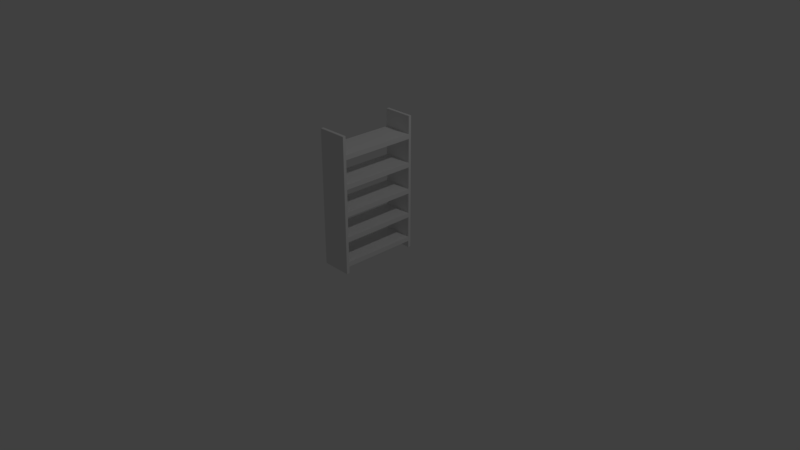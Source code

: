 # Source: Armoire.blend  (saved by Blender 2.79.0; exported with 4.5.12 LTS)
import bpy
from mathutils import Matrix  # noqa: F401  (used for matrix-valued properties, if any)

bpy.ops.wm.read_factory_settings(use_empty=True)
scene = bpy.context.scene
scene.name = 'Scene'

# ---- collections
col_collection_1 = bpy.data.collections.new('Collection 1'); scene.collection.children.link(col_collection_1)

# ---- materials (node trees are filled in below, after node groups)
mat_material = bpy.data.materials.new('Material')
mat_material.alpha_threshold = 0.0
mat_material.use_transparent_shadow = False
mat_material.roughness = 0.5
mat_material.line_color = (0.0, 0.0, 0.0, 1.0)

# ---- material node trees

# ---- world
world_world = bpy.data.worlds.new('World'); scene.world = world_world
world_world.color = (0.05088, 0.05088, 0.05088)
world_world.use_sun_shadow = False
world_world.sun_shadow_jitter_overblur = 0.0
world_world.cycles.sampling_method = 'MANUAL'

# ---- cameras
cam_camera = bpy.data.cameras.new('Camera')
cam_camera.clip_end = 100.0
cam_camera.lens = 35.0
cam_camera.sensor_width = 32.0
cam_camera.sensor_height = 18.0
cam_camera.ortho_scale = 7.314
cam_camera.dof.focus_distance = 0.0
cam_camera.dof.aperture_fstop = 128.0

# ---- lights
light_lamp = bpy.data.lights.new('Lamp', 'POINT')
light_lamp.transmission_factor = 0.0
light_lamp.cutoff_distance = 30.0
light_lamp.energy = 100.0
light_lamp.shadow_buffer_clip_start = 1.001
light_lamp.shadow_soft_size = 0.1
light_lamp.shadow_maximum_resolution = 0.006
light_lamp.use_absolute_resolution = True

# ---- meshes
me_cube = bpy.data.meshes.new('Cube')
me_cube.from_pydata([(1.0, 0.9019, -1.0), (1.0, -0.9019, -1.0), (-1.0, -0.9019, -1.0), (-1.0, 0.9019, -1.0), (1.0, 0.9019, 1.0), (1.0, -0.9019, 1.0), (-1.0, -0.9019, 1.0), (-1.0, 0.9019, 1.0), (1.0, 0.9019, -0.9003), (1.0, -0.9019, -0.9003), (-1.0, -0.9019, -0.9003), (-1.0, 0.9019, -0.9003), (1.0, 0.9019, -0.52), (1.0, -0.9019, -0.52), (-1.0, -0.9019, -0.52), (-1.0, 0.9019, -0.52), (1.0, 0.9019, -0.148), (1.0, -0.9019, -0.148), (-1.0, -0.9019, -0.148), (-1.0, 0.9019, -0.148), (1.0, 0.9019, 0.25), (1.0, -0.9019, 0.25), (-1.0, -0.9019, 0.25), (-1.0, 0.9019, 0.25), (1.0, 0.9019, 0.67), (1.0, -0.9019, 0.67), (-1.0, -0.9019, 0.67), (-1.0, 0.9019, 0.67), (1.0, 0.8391, -1.0), (-1.0, 0.8391, -1.0), (1.0, 0.8391, 1.0), (-1.0, 0.8391, 1.0), (-1.0, 0.8391, -0.9003), (1.0, 0.8391, -0.899), (-1.0, 0.8391, -0.52), (1.0, 0.8391, -0.52), (-1.0, 0.8391, -0.148), (1.0, 0.8391, -0.148), (-1.0, 0.8391, 0.25), (1.0, 0.8391, 0.25), (-1.0, 0.8391, 0.67), (1.0, 0.8391, 0.67), (1.0, -0.8352, -1.0), (1.0, -0.8352, 1.0), (1.0, -0.8352, -0.899), (1.0, -0.8352, -0.52), (1.0, -0.8352, -0.148), (1.0, -0.8352, 0.25), (1.0, -0.8352, 0.67), (-1.0, -0.8352, -1.0), (-1.0, -0.8352, 1.0), (-1.0, -0.8352, -0.9003), (-1.0, -0.8352, -0.52), (-1.0, -0.8352, -0.148), (-1.0, -0.8352, 0.25), (-1.0, -0.8352, 0.67), (1.0, 0.9019, -0.8303), (1.0, -0.9019, -0.8303), (-1.0, -0.9019, -0.8303), (-1.0, 0.9019, -0.8303), (1.0, 0.8391, -0.829), (-1.0, 0.8391, -0.8303), (-1.0, -0.8352, -0.8303), (1.0, -0.8352, -0.829), (1.0, 0.9019, -0.45), (1.0, -0.9019, -0.45), (-1.0, -0.9019, -0.45), (-1.0, 0.9019, -0.45), (1.0, 0.8391, -0.45), (-1.0, 0.8391, -0.45), (-1.0, -0.8352, -0.45), (1.0, -0.8352, -0.45), (1.0, 0.9019, -0.078), (1.0, -0.9019, -0.078), (-1.0, -0.9019, -0.078), (-1.0, 0.9019, -0.078), (1.0, 0.8391, -0.078), (-1.0, 0.8391, -0.078), (-1.0, -0.8352, -0.078), (1.0, -0.8352, -0.078), (1.0, 0.9019, 0.32), (1.0, -0.9019, 0.32), (-1.0, -0.9019, 0.32), (-1.0, 0.9019, 0.32), (1.0, 0.8391, 0.32), (-1.0, 0.8391, 0.32), (-1.0, -0.8352, 0.32), (1.0, -0.8352, 0.32), (1.0, 0.9019, 0.74), (1.0, -0.9019, 0.74), (-1.0, -0.9019, 0.74), (-1.0, 0.9019, 0.74), (-1.0, 0.8391, 0.74), (1.0, 0.8391, 0.74), (-1.0, -0.8352, 0.74), (1.0, -0.8352, 0.74)], [], [(42, 1, 2, 49), (43, 50, 6, 5), (95, 43, 5, 89), (89, 5, 6, 90), (92, 31, 7, 91), (8, 0, 3, 11), (56, 8, 11, 59), (29, 32, 11, 3), (1, 9, 10, 2), (42, 44, 9, 1), (64, 12, 15, 67), (61, 34, 15, 59), (57, 13, 14, 58), (63, 45, 13, 57), (72, 16, 19, 75), (69, 36, 19, 67), (65, 17, 18, 66), (71, 46, 17, 65), (80, 20, 23, 83), (77, 38, 23, 75), (73, 21, 22, 74), (79, 47, 21, 73), (88, 24, 27, 91), (85, 40, 27, 83), (81, 25, 26, 82), (87, 48, 25, 81), (80, 24, 41, 84), (84, 85, 86, 87), (72, 20, 39, 76), (76, 77, 78, 79), (64, 16, 37, 68), (68, 69, 70, 71), (56, 12, 35, 60), (60, 61, 62, 63), (0, 8, 33, 28), (51, 44, 42, 49), (31, 92, 93, 30), (88, 4, 30, 93), (4, 7, 31, 30), (0, 28, 29, 3), (90, 6, 50, 94), (2, 10, 51, 49), (58, 14, 52, 62), (66, 18, 53, 70), (74, 22, 54, 78), (82, 26, 55, 86), (84, 41, 40, 85), (78, 54, 47, 79), (70, 53, 46, 71), (62, 52, 45, 63), (28, 33, 32, 29), (95, 94, 50, 43), (94, 95, 93, 92), (51, 32, 33, 44), (33, 60, 63, 44), (10, 58, 62, 51), (51, 62, 61, 32), (8, 56, 60, 33), (44, 63, 57, 9), (9, 57, 58, 10), (32, 61, 59, 11), (12, 56, 59, 15), (60, 35, 34, 61), (52, 34, 35, 45), (35, 68, 71, 45), (14, 66, 70, 52), (52, 70, 69, 34), (12, 64, 68, 35), (45, 71, 65, 13), (13, 65, 66, 14), (34, 69, 67, 15), (16, 64, 67, 19), (68, 37, 36, 69), (53, 36, 37, 46), (37, 76, 79, 46), (18, 74, 78, 53), (53, 78, 77, 36), (16, 72, 76, 37), (46, 79, 73, 17), (17, 73, 74, 18), (36, 77, 75, 19), (20, 72, 75, 23), (76, 39, 38, 77), (54, 38, 39, 47), (39, 84, 87, 47), (22, 82, 86, 54), (54, 86, 85, 38), (20, 80, 84, 39), (47, 87, 81, 21), (21, 81, 82, 22), (38, 85, 83, 23), (24, 80, 83, 27), (86, 55, 48, 87), (55, 40, 41, 48), (41, 93, 95, 48), (26, 90, 94, 55), (24, 88, 93, 41), (55, 94, 92, 40), (4, 88, 91, 7), (40, 92, 91, 27), (25, 89, 90, 26), (48, 95, 89, 25)])
me_cube.materials.append(mat_material)
me_cube.use_remesh_preserve_volume = False
me_cube.use_remesh_preserve_attributes = False
me_cube.use_mirror_vertex_groups = False
me_cube.update()

# ---- objects
ob_cube = bpy.data.objects.new('Cube', me_cube)
ob_lamp = bpy.data.objects.new('Lamp', light_lamp)
ob_camera = bpy.data.objects.new('Camera', cam_camera)

# ---- transforms, parenting, visibility, modifiers, constraints
ob_cube.location = (0.0, 0.0, 0.8922)
ob_cube.scale = (0.2, 0.6, 0.9)
ob_cube.lock_rotations_4d = False
ob_cube.empty_display_type = 'ARROWS'
ob_cube.lineart.crease_threshold = 0.0
ob_lamp.location = (4.076, 1.005, 5.904)
ob_lamp.rotation_euler = (0.6503, 0.05522, 1.866)
ob_lamp.lock_rotations_4d = False
ob_lamp.empty_display_type = 'ARROWS'
ob_lamp.color = (0.0, 0.0, 0.0, 0.0)
ob_lamp.lineart.crease_threshold = 0.0
ob_camera.location = (7.481, -6.508, 5.344)
ob_camera.rotation_euler = (1.109, 0.0, 0.8149)
ob_camera.lock_rotations_4d = False
ob_camera.empty_display_type = 'ARROWS'
ob_camera.color = (0.0, 0.0, 0.0, 0.0)
ob_camera.display_type = 'WIRE'
ob_camera.lineart.crease_threshold = 0.0

# ---- collection membership
col_collection_1.objects.link(ob_cube)
col_collection_1.objects.link(ob_lamp)
col_collection_1.objects.link(ob_camera)

# ---- scene / render settings (as saved in the file)
scene.camera = ob_camera
scene.frame_start = 1; scene.frame_end = 250; scene.frame_set(1)
scene.render.engine = 'BLENDER_EEVEE_NEXT'
scene.render.resolution_percentage = 50
scene.render.dither_intensity = 0.0
scene.cycles.use_denoising = False
scene.cycles.samples = 128
scene.cycles.sampling_pattern = 'TABULATED_SOBOL'
scene.cycles.use_adaptive_sampling = False
scene.cycles.use_light_tree = False
scene.cycles.blur_glossy = 0.0
scene.cycles.sample_clamp_indirect = 0.0
scene.view_settings.view_transform = 'Standard'
bpy.context.view_layer.update()
